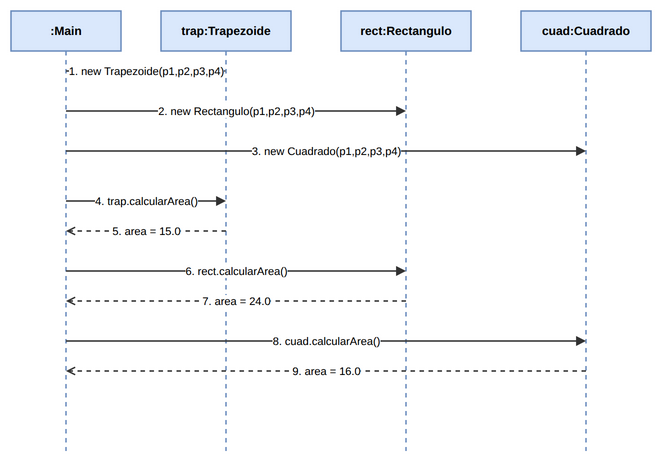

The diagram above was exported from draw.io. Its source (the exported page's mxGraphModel, read from the mxfile embedded in the PNG):
<mxGraphModel dx="1200" dy="900" grid="1" gridSize="10" guides="1" tooltips="1" connect="1" arrows="1" fold="1" page="1" pageScale="1" pageWidth="740" pageHeight="500" math="0" shadow="0">
  <root>
    <mxCell id="0" />
    <mxCell id="1" parent="0" />
    <mxCell id="sq7_m" value=":Main" style="shape=umlLifeline;perimeter=lifelinePerimeter;whiteSpace=wrap;html=1;container=1;collapsible=0;recursiveResize=0;outlineConnect=0;fillColor=#DAE8FC;strokeColor=#6C8EBF;strokeWidth=1.5;fontFamily=Liberation Sans;fontSize=12;fontStyle=1;" vertex="1" parent="1">
      <mxGeometry x="40" y="30" width="110" height="440" as="geometry" />
    </mxCell>
    <mxCell id="sq7_t" value="trap:Trapezoide" style="shape=umlLifeline;perimeter=lifelinePerimeter;whiteSpace=wrap;html=1;container=1;collapsible=0;recursiveResize=0;outlineConnect=0;fillColor=#DAE8FC;strokeColor=#6C8EBF;strokeWidth=1.5;fontFamily=Liberation Sans;fontSize=12;fontStyle=1;" vertex="1" parent="1">
      <mxGeometry x="190" y="30" width="130" height="440" as="geometry" />
    </mxCell>
    <mxCell id="sq7_r" value="rect:Rectangulo" style="shape=umlLifeline;perimeter=lifelinePerimeter;whiteSpace=wrap;html=1;container=1;collapsible=0;recursiveResize=0;outlineConnect=0;fillColor=#DAE8FC;strokeColor=#6C8EBF;strokeWidth=1.5;fontFamily=Liberation Sans;fontSize=12;fontStyle=1;" vertex="1" parent="1">
      <mxGeometry x="370" y="30" width="130" height="440" as="geometry" />
    </mxCell>
    <mxCell id="sq7_c" value="cuad:Cuadrado" style="shape=umlLifeline;perimeter=lifelinePerimeter;whiteSpace=wrap;html=1;container=1;collapsible=0;recursiveResize=0;outlineConnect=0;fillColor=#DAE8FC;strokeColor=#6C8EBF;strokeWidth=1.5;fontFamily=Liberation Sans;fontSize=12;fontStyle=1;" vertex="1" parent="1">
      <mxGeometry x="550" y="30" width="130" height="440" as="geometry" />
    </mxCell>
    <mxCell id="sm7_1" value="1. new Trapezoide(p1,p2,p3,p4)" style="edgeStyle=none;html=1;endArrow=block;endFill=1;strokeColor=#333333;strokeWidth=1.5;fontFamily=Liberation Sans;fontSize=11;" edge="1" parent="1">
      <mxGeometry width="80" relative="1" as="geometry">
        <mxPoint x="95" y="90" as="sourcePoint" />
        <mxPoint x="255" y="90" as="targetPoint" />
      </mxGeometry>
    </mxCell>
    <mxCell id="sm7_2" value="2. new Rectangulo(p1,p2,p3,p4)" style="edgeStyle=none;html=1;endArrow=block;endFill=1;strokeColor=#333333;strokeWidth=1.5;fontFamily=Liberation Sans;fontSize=11;" edge="1" parent="1">
      <mxGeometry width="80" relative="1" as="geometry">
        <mxPoint x="95" y="130" as="sourcePoint" />
        <mxPoint x="435" y="130" as="targetPoint" />
      </mxGeometry>
    </mxCell>
    <mxCell id="sm7_3" value="3. new Cuadrado(p1,p2,p3,p4)" style="edgeStyle=none;html=1;endArrow=block;endFill=1;strokeColor=#333333;strokeWidth=1.5;fontFamily=Liberation Sans;fontSize=11;" edge="1" parent="1">
      <mxGeometry width="80" relative="1" as="geometry">
        <mxPoint x="95" y="170" as="sourcePoint" />
        <mxPoint x="615" y="170" as="targetPoint" />
      </mxGeometry>
    </mxCell>
    <mxCell id="sm7_4" value="4. trap.calcularArea()" style="edgeStyle=none;html=1;endArrow=block;endFill=1;strokeColor=#333333;strokeWidth=1.5;fontFamily=Liberation Sans;fontSize=11;" edge="1" parent="1">
      <mxGeometry width="80" relative="1" as="geometry">
        <mxPoint x="95" y="220" as="sourcePoint" />
        <mxPoint x="255" y="220" as="targetPoint" />
      </mxGeometry>
    </mxCell>
    <mxCell id="sm7_5" value="5. area = 15.0" style="edgeStyle=none;html=1;endArrow=open;dashed=1;strokeColor=#333333;strokeWidth=1.5;fontFamily=Liberation Sans;fontSize=11;" edge="1" parent="1">
      <mxGeometry width="80" relative="1" as="geometry">
        <mxPoint x="255" y="250" as="sourcePoint" />
        <mxPoint x="95" y="250" as="targetPoint" />
      </mxGeometry>
    </mxCell>
    <mxCell id="sm7_6" value="6. rect.calcularArea()" style="edgeStyle=none;html=1;endArrow=block;endFill=1;strokeColor=#333333;strokeWidth=1.5;fontFamily=Liberation Sans;fontSize=11;" edge="1" parent="1">
      <mxGeometry width="80" relative="1" as="geometry">
        <mxPoint x="95" y="290" as="sourcePoint" />
        <mxPoint x="435" y="290" as="targetPoint" />
      </mxGeometry>
    </mxCell>
    <mxCell id="sm7_7" value="7. area = 24.0" style="edgeStyle=none;html=1;endArrow=open;dashed=1;strokeColor=#333333;strokeWidth=1.5;fontFamily=Liberation Sans;fontSize=11;" edge="1" parent="1">
      <mxGeometry width="80" relative="1" as="geometry">
        <mxPoint x="435" y="320" as="sourcePoint" />
        <mxPoint x="95" y="320" as="targetPoint" />
      </mxGeometry>
    </mxCell>
    <mxCell id="sm7_8" value="8. cuad.calcularArea()" style="edgeStyle=none;html=1;endArrow=block;endFill=1;strokeColor=#333333;strokeWidth=1.5;fontFamily=Liberation Sans;fontSize=11;" edge="1" parent="1">
      <mxGeometry width="80" relative="1" as="geometry">
        <mxPoint x="95" y="360" as="sourcePoint" />
        <mxPoint x="615" y="360" as="targetPoint" />
      </mxGeometry>
    </mxCell>
    <mxCell id="sm7_9" value="9. area = 16.0" style="edgeStyle=none;html=1;endArrow=open;dashed=1;strokeColor=#333333;strokeWidth=1.5;fontFamily=Liberation Sans;fontSize=11;" edge="1" parent="1">
      <mxGeometry width="80" relative="1" as="geometry">
        <mxPoint x="615" y="390" as="sourcePoint" />
        <mxPoint x="95" y="390" as="targetPoint" />
      </mxGeometry>
    </mxCell>
  </root>
</mxGraphModel>